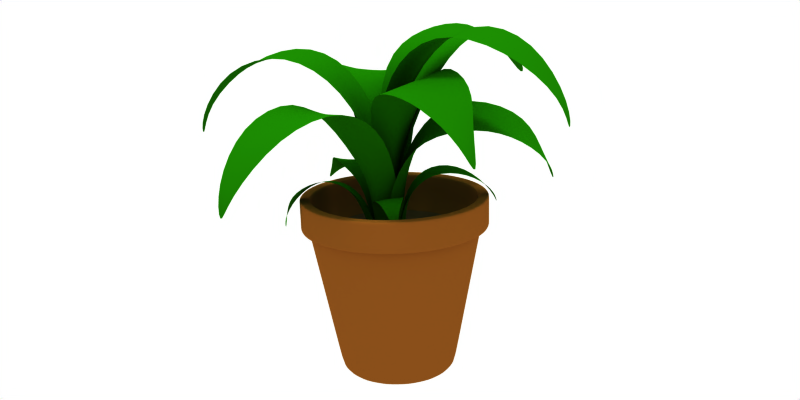 # Source: flowerpot.blend  (saved by Blender 2.71.0; exported with 4.5.12 LTS)
import bpy
from mathutils import Matrix  # noqa: F401  (used for matrix-valued properties, if any)

bpy.ops.wm.read_factory_settings(use_empty=True)
scene = bpy.context.scene
scene.name = 'Scene'

# ---- collections
col_collection_1 = bpy.data.collections.new('Collection 1'); scene.collection.children.link(col_collection_1)
col_collection_2 = bpy.data.collections.new('Collection 2'); scene.collection.children.link(col_collection_2)
col_collection_2.hide_render = True
col_collection_2.hide_viewport = True

# ---- materials (node trees are filled in below, after node groups)
mat_leaf = bpy.data.materials.new('leaf')
mat_leaf.alpha_threshold = 0.0
mat_leaf.diffuse_color = (0.08627, 0.4275, 0.007843, 1.0)
mat_leaf.roughness = 0.5
mat_leaf.specular_intensity = 0.3535
mat_leaf.line_color = (0.0, 0.0, 0.0, 1.0)
mat_maceta = bpy.data.materials.new('maceta')
mat_maceta.alpha_threshold = 0.0
mat_maceta.preview_render_type = 'FLAT'
mat_maceta.diffuse_color = (0.5412, 0.3098, 0.102, 1.0)
mat_maceta.roughness = 0.5
mat_maceta.line_color = (0.0, 0.0, 0.0, 1.0)
mat_tierra_maceta = bpy.data.materials.new('tierra_maceta')
mat_tierra_maceta.alpha_threshold = 0.0
mat_tierra_maceta.preview_render_type = 'FLAT'
mat_tierra_maceta.diffuse_color = (0.3925, 0.2957, 0.2094, 1.0)
mat_tierra_maceta.roughness = 0.5
mat_tierra_maceta.specular_intensity = 0.2071
mat_tierra_maceta.line_color = (0.0, 0.0, 0.0, 1.0)
mat_emit = bpy.data.materials.new('emit')
mat_emit.alpha_threshold = 0.0
mat_emit.diffuse_color = (1.0, 1.0, 1.0, 1.0)
mat_emit.roughness = 0.5
mat_emit.specular_intensity = 0.0
mat_emit.line_color = (0.0, 0.0, 0.0, 1.0)

# ---- material node trees

# ---- world
world_world_001 = bpy.data.worlds.new('World.001'); scene.world = world_world_001
world_world_001.color = (1.0, 1.0, 1.0)
world_world_001.use_sun_shadow = False
world_world_001.sun_shadow_jitter_overblur = 0.0
world_world_001.cycles.sampling_method = 'MANUAL'
world_world_001.cycles.sample_map_resolution = 256
world_world_001.light_settings.distance = 5.0

# ---- cameras
cam_camera = bpy.data.cameras.new('Camera')
cam_camera.passepartout_alpha = 0.2
cam_camera.clip_end = 100.0
cam_camera.lens = 35.0
cam_camera.sensor_width = 32.0
cam_camera.sensor_height = 18.0
cam_camera.ortho_scale = 7.314
cam_camera.show_passepartout = False
cam_camera.show_safe_areas = True
cam_camera.dof.focus_distance = 0.0
cam_camera.dof.aperture_fstop = 128.0

# ---- lights
light_hemi = bpy.data.lights.new('Hemi', 'SUN')
light_hemi.transmission_factor = 0.0
light_hemi.angle = 0.1993
light_hemi.energy = 1.0
light_hemi.shadow_buffer_clip_start = 0.5
light_hemi.shadow_soft_size = 0.1
light_hemi.shadow_cascade_max_distance = 1000.0
light_hemi.cycles.use_multiple_importance_sampling = False

# ---- meshes
me_plane_010 = bpy.data.meshes.new('Plane.010')
me_plane_010.from_pydata([(0.05189, 0.1062, 0.03984), (0.01805, -0.00881, -0.001124), (-0.02423, -0.007492, -0.002276), (-0.05189, 0.1062, 0.03984), (0.06493, 0.1751, 0.1301), (-0.06246, 0.1776, 0.1301), (0.05193, 0.1461, 0.2393), (-0.04822, 0.1486, 0.2393), (0.01806, 0.05633, 0.3097), (-0.00943, 0.07237, 0.3097), (-6.007e-08, 0.01351, 0.3125), (-0.003272, -0.00561, 0.02421), (0.0005189, 0.1037, 0.04752), (-0.005862, 0.1674, 0.1301), (0.0005664, 0.142, 0.2393), (0.004454, 0.06427, 0.3097), (-0.008768, -0.1396, 0.001568), (0.004196, -0.1432, -0.01353), (-0.0182, -0.142, -0.008174), (-0.02894, -0.1209, 0.04202), (-0.02296, -0.1726, 0.02032), (-0.03813, -0.1717, -0.000432), (-0.05842, -0.1191, 0.001677), (-0.03146, -0.09847, 0.04692), (-0.07522, -0.0941, 0.01213), (-0.07217, -0.08321, 0.07006), (-0.08629, -0.09415, 0.03753), (-0.08949, -0.1091, 0.0692), (-0.1008, -0.1192, 0.0642), (-0.09686, -0.1435, 0.07252), (-0.04562, -0.171, 0.02117), (-0.04659, -0.121, 0.02425), (-0.05919, -0.09014, 0.03043), (-0.07855, -0.09059, 0.05277), (-0.09742, -0.1224, 0.06828), (-0.04639, -0.1925, 0.02077), (-0.0259, -0.1939, 0.02), (-0.03962, -0.1931, 0.001232), (-0.02373, -0.08585, -0.03859), (-0.02686, -0.1648, -0.01944), (0.0007748, -0.1666, -0.006539), (0.03293, -0.09351, -0.02222), (-0.004052, -0.06651, -0.09483), (0.06501, -0.06384, -0.06174), (0.03012, -0.06409, -0.1366), (0.06779, -0.08635, -0.1093), (0.05487, -0.09398, -0.1558), (0.07292, -0.1062, -0.16), (0.06883, -0.1315, -0.1812), (-0.003769, -0.1665, -0.03333), (0.007548, -0.09332, -0.03886), (0.03112, -0.06682, -0.07361), (0.04887, -0.07827, -0.1222), (0.06663, -0.1097, -0.1645), (-0.005978, -0.1919, -0.03219), (-0.02686, -0.1904, -0.01963), (-0.001869, -0.1921, -0.007961), (-0.07152, -0.08506, -0.02629), (-0.0453, -0.1317, -0.008507), (-0.02457, -0.1326, -0.0237), (-0.03122, -0.08667, -0.05583), (-0.09633, -0.05877, -0.05956), (-0.0532, -0.08049, -0.1001), (-0.1247, -0.08225, -0.106), (-0.08619, -0.09562, -0.1209), (-0.1227, -0.1145, -0.1228), (-0.1164, -0.1276, -0.1346), (-0.1253, -0.1555, -0.127), (-0.04607, -0.1356, -0.03088), (-0.05364, -0.08776, -0.04362), (-0.0721, -0.06808, -0.07838), (-0.1042, -0.09103, -0.1124), (-0.1211, -0.1309, -0.1304), (-0.03764, -0.1821, -0.02038), (-0.03807, -0.1753, -0.0004182), (-0.02065, -0.182, -0.01228), (0.02246, -0.1033, 0.01543), (0.002169, -0.1666, 0.01175), (-0.02787, -0.1637, 0.0283), (-0.02767, -0.0992, 0.0474), (0.05139, -0.06634, 0.04724), (-0.005654, -0.06042, 0.08341), (0.07721, -0.07326, 0.1015), (0.03236, -0.06833, 0.1299), (0.08308, -0.1142, 0.1495), (0.07064, -0.1048, 0.1561), (0.07615, -0.1359, 0.1593), (-0.007412, -0.1611, 0.03501), (5.267e-05, -0.1021, 0.03514), (0.01977, -0.06782, 0.06807), (0.05425, -0.07358, 0.1165), (0.07692, -0.1095, 0.1528), (-0.01172, -0.1857, 0.03509), (-0.002846, -0.1928, 0.01274), (-0.02565, -0.189, 0.03227), (-0.06721, 0.081, -0.03055), (-0.02941, -0.03759, 0.002799), (0.01954, -0.03949, -0.01137), (0.03922, 0.07338, -0.06458), (-0.09846, 0.1415, -0.1124), (0.02276, 0.1353, -0.1512), (-0.1213, 0.1133, -0.2202), (-0.02591, 0.1089, -0.2506), (-0.1167, 0.02247, -0.297), (-0.08945, 0.0366, -0.3055), (-0.1033, -0.02144, -0.3049), (-0.01398, -0.03504, -0.03411), (-0.01724, 0.0746, -0.05528), (-0.03173, 0.129, -0.1339), (-0.07273, 0.1057, -0.2358), (-0.1032, 0.02946, -0.3012), (-0.0106, -0.1969, -0.00909), (-0.02023, -0.2005, 0.01302), (0.003562, -0.2008, -0.001344), (0.01822, 0.05686, 0.05925), (0.01319, -0.03922, 0.01477), (-0.02255, -0.0369, -0.00985), (-0.0609, 0.06203, 0.008825), (-0.01162, 0.1225, 0.117), (-0.1187, 0.09546, 0.07428), (-0.07963, 0.1036, 0.2031), (-0.1368, 0.08107, 0.1495), (-0.1216, 0.05193, 0.2194), (-0.1509, 0.03259, 0.2198), (-0.1419, -0.02065, 0.238), (-0.02066, -0.03678, 0.02874), (-0.02482, 0.0574, 0.04017), (-0.06404, 0.1108, 0.08962), (-0.1081, 0.08789, 0.174), (-0.1415, 0.02518, 0.2261), (-0.02617, -0.127, 0.01669), (0.005029, -0.1239, 0.004714), (-0.02447, -0.1317, -0.01284), (0.04569, 0.1075, -0.03284), (0.001886, -0.03834, -0.02104), (-0.0122, -0.037, 0.03461), (0.03503, 0.1018, 0.07826), (0.1582, 0.1394, -0.01894), (0.1221, 0.1564, 0.1194), (0.2475, 0.143, 0.02906), (0.2086, 0.109, 0.111), (0.2889, 0.08773, 0.07203), (0.302, 0.06654, 0.1055), (0.3372, 0.01607, 0.09404), (0.03556, -0.04043, 0.01686), (0.05666, 0.0972, 0.02568), (0.1316, 0.1455, 0.05329), (0.2263, 0.1204, 0.07058), (0.3078, 0.05863, 0.0928), (0.01166, -0.1028, 0.001018), (-0.00517, -0.1021, -0.02357), (-0.02044, -0.09162, 0.02632), (-0.007848, 0.04059, -0.05418), (-0.027, -0.1068, -0.01907), (0.008461, -0.1083, 0.02047), (0.07967, 0.02777, 0.01412), (0.06567, 0.07452, -0.1396), (0.1633, 0.08206, -0.03403), (0.1544, 0.07757, -0.1889), (0.201, 0.03757, -0.114), (0.2108, 0.02085, -0.2037), (0.2452, -0.001999, -0.198), (0.2526, -0.05072, -0.2365), (0.02296, -0.1104, -0.02719), (0.04691, 0.02698, -0.03257), (0.1123, 0.07545, -0.07814), (0.177, 0.05187, -0.15), (0.2373, -0.00896, -0.2101), (0.00755, -0.1957, -0.003073), (-0.01841, -0.194, -0.01362), (-0.01181, -0.1942, 0.01746), (0.05245, -0.01631, 0.01824), (0.008048, -0.1095, -0.005727), (-0.03505, -0.1064, 0.01592), (-0.03134, -0.01021, 0.06032), (0.08898, 0.04468, 0.07715), (-0.00391, 0.01743, 0.1454), (0.1268, 0.01853, 0.1786), (0.05049, -0.002147, 0.1987), (0.1171, -0.03516, 0.2199), (0.1015, -0.0553, 0.2441), (0.1196, -0.1093, 0.2428), (0.002535, -0.1089, 0.03662), (0.01393, -0.01578, 0.04531), (0.03807, 0.03333, 0.1073), (0.08658, 0.003922, 0.1871), (0.1114, -0.06284, 0.2389), (-0.001045, -0.1491, 0.03538), (0.003941, -0.1497, -0.002917), (-0.03504, -0.1469, 0.01666), (-0.05939, 0.01041, 0.04129), (-0.006782, -0.1083, 0.02195), (-0.008609, -0.1081, -0.02132), (-0.03806, 0.00817, -0.07501), (-0.1423, 0.07491, 0.02394), (-0.1055, 0.07404, -0.09803), (-0.2449, 0.05268, -0.01982), (-0.2159, 0.05251, -0.1157), (-0.3087, -0.03324, -0.07199), (-0.2996, -0.01797, -0.09842), (-0.3091, -0.07626, -0.08981), (-0.05365, -0.1049, -0.01266), (-0.05156, 0.006734, -0.01416), (-0.1225, 0.06538, -0.04378), (-0.2304, 0.04721, -0.06896), (-0.3042, -0.02568, -0.08507), (-0.04866, -0.1536, -0.009213), (-0.01577, -0.1576, 0.02067), (-0.01649, -0.1559, -0.02209)], [], [(2, 3, 12, 11), (0, 1, 11, 12), (3, 5, 13, 12), (4, 0, 12, 13), (5, 7, 14, 13), (13, 14, 6, 4), (7, 9, 15, 14), (14, 15, 8, 6), (9, 10, 15), (15, 10, 8), (1, 17, 16, 11), (11, 16, 18, 2), (21, 22, 31, 30), (19, 20, 30, 31), (22, 24, 32, 31), (23, 19, 31, 32), (24, 26, 33, 32), (32, 33, 25, 23), (26, 28, 34, 33), (33, 34, 27, 25), (28, 29, 34), (34, 29, 27), (20, 36, 35, 30), (30, 35, 37, 21), (40, 41, 50, 49), (38, 39, 49, 50), (41, 43, 51, 50), (42, 38, 50, 51), (43, 45, 52, 51), (51, 52, 44, 42), (45, 47, 53, 52), (52, 53, 46, 44), (47, 48, 53), (53, 48, 46), (39, 55, 54, 49), (49, 54, 56, 40), (59, 60, 69, 68), (57, 58, 68, 69), (60, 62, 70, 69), (61, 57, 69, 70), (62, 64, 71, 70), (70, 71, 63, 61), (64, 66, 72, 71), (71, 72, 65, 63), (66, 67, 72), (72, 67, 65), (58, 74, 73, 68), (68, 73, 75, 59), (78, 79, 88, 87), (76, 77, 87, 88), (79, 81, 89, 88), (80, 76, 88, 89), (81, 83, 90, 89), (89, 90, 82, 80), (83, 85, 91, 90), (90, 91, 84, 82), (85, 86, 91), (91, 86, 84), (77, 93, 92, 87), (87, 92, 94, 78), (97, 98, 107, 106), (95, 96, 106, 107), (98, 100, 108, 107), (99, 95, 107, 108), (100, 102, 109, 108), (108, 109, 101, 99), (102, 104, 110, 109), (109, 110, 103, 101), (104, 105, 110), (110, 105, 103), (96, 112, 111, 106), (106, 111, 113, 97), (116, 117, 126, 125), (114, 115, 125, 126), (117, 119, 127, 126), (118, 114, 126, 127), (119, 121, 128, 127), (127, 128, 120, 118), (121, 123, 129, 128), (128, 129, 122, 120), (123, 124, 129), (129, 124, 122), (115, 131, 130, 125), (125, 130, 132, 116), (135, 136, 145, 144), (133, 134, 144, 145), (136, 138, 146, 145), (137, 133, 145, 146), (138, 140, 147, 146), (146, 147, 139, 137), (140, 142, 148, 147), (147, 148, 141, 139), (142, 143, 148), (148, 143, 141), (134, 150, 149, 144), (144, 149, 151, 135), (154, 155, 164, 163), (152, 153, 163, 164), (155, 157, 165, 164), (156, 152, 164, 165), (157, 159, 166, 165), (165, 166, 158, 156), (159, 161, 167, 166), (166, 167, 160, 158), (161, 162, 167), (167, 162, 160), (153, 169, 168, 163), (163, 168, 170, 154), (173, 174, 183, 182), (171, 172, 182, 183), (174, 176, 184, 183), (175, 171, 183, 184), (176, 178, 185, 184), (184, 185, 177, 175), (178, 180, 186, 185), (185, 186, 179, 177), (180, 181, 186), (186, 181, 179), (172, 188, 187, 182), (182, 187, 189, 173), (192, 193, 202, 201), (190, 191, 201, 202), (193, 195, 203, 202), (194, 190, 202, 203), (195, 197, 204, 203), (203, 204, 196, 194), (197, 199, 205, 204), (204, 205, 198, 196), (199, 200, 205), (205, 200, 198), (191, 207, 206, 201), (201, 206, 208, 192)])
me_plane_010.polygons.foreach_set('use_smooth', [True] * 132)
_uv = me_plane_010.uv_layers.new(name='UVTex')
_uv.uv.foreach_set('vector', [0.6096, 0.2145, 0.6352, 0.4058, 0.5522, 0.4097, 0.5588, 0.2282, 0.4695, 0.4084, 0.5092, 0.2159, 0.5588, 0.2282, 0.5522, 0.4097, 0.6352, 0.4058, 0.6591, 0.5859, 0.5662, 0.5835, 0.5522, 0.4097, 0.4505, 0.5874, 0.4695, 0.4084, 0.5522, 0.4097, 0.5662, 0.5835, 0.6591, 0.5859, 0.6555, 0.8204, 0.5734, 0.7882, 0.5662, 0.5835, 0.5662, 0.5835, 0.5734, 0.7882, 0.4513, 0.8316, 0.4505, 0.5874, 0.6555, 0.8204, 0.6368, 1.013, 0.56, 1.043, 0.5734, 0.7882, 0.5734, 0.7882, 0.56, 1.043, 0.484, 1.072, 0.4513, 0.8316, 0.6368, 1.013, 0.5413, 1.305, 0.56, 1.043, 0.56, 1.043, 0.5413, 1.305, 0.484, 1.072, 0.5092, 0.2159, 0.5285, 0.01042, 0.5582, 0.01876, 0.5588, 0.2282, 0.5588, 0.2282, 0.5582, 0.01876, 0.5837, 0.01042, 0.6096, 0.2145, 0.3436, 0.7232, 0.3507, 0.5121, 0.3876, 0.52, 0.379, 0.7169, 0.4242, 0.5245, 0.4131, 0.7353, 0.379, 0.7169, 0.3876, 0.52, 0.3507, 0.5121, 0.3529, 0.3985, 0.3877, 0.397, 0.3876, 0.52, 0.4303, 0.4437, 0.4242, 0.5245, 0.3876, 0.52, 0.3877, 0.397, 0.3529, 0.3985, 0.3703, 0.3096, 0.3949, 0.2913, 0.3877, 0.397, 0.3877, 0.397, 0.3949, 0.2913, 0.4226, 0.2703, 0.4303, 0.4437, 0.3703, 0.3096, 0.3706, 0.1703, 0.3768, 0.1539, 0.3949, 0.2913, 0.3949, 0.2913, 0.3768, 0.1539, 0.3923, 0.1937, 0.4226, 0.2703, 0.3706, 0.1703, 0.3731, 0.07574, 0.3768, 0.1539, 0.3768, 0.1539, 0.3731, 0.07574, 0.3923, 0.1937, 0.4131, 0.7353, 0.4046, 0.8111, 0.3753, 0.8002, 0.379, 0.7169, 0.379, 0.7169, 0.3753, 0.8002, 0.3454, 0.8007, 0.3436, 0.7232, 0.05684, 0.04675, 0.04397, 0.3477, 0.1632, 0.3436, 0.1509, 0.0474, 0.2904, 0.3293, 0.2433, 0.03356, 0.1509, 0.0474, 0.1632, 0.3436, 0.04397, 0.3477, 0.007812, 0.5633, 0.1431, 0.5459, 0.1632, 0.3436, 0.2904, 0.5584, 0.2904, 0.3293, 0.1632, 0.3436, 0.1431, 0.5459, 0.007812, 0.5633, 0.07956, 0.7405, 0.169, 0.7458, 0.1431, 0.5459, 0.1431, 0.5459, 0.169, 0.7458, 0.271, 0.7513, 0.2904, 0.5584, 0.07956, 0.7405, 0.1067, 0.9592, 0.1463, 0.9871, 0.169, 0.7458, 0.169, 0.7458, 0.1463, 0.9871, 0.2103, 0.8815, 0.271, 0.7513, 0.1067, 0.9592, 0.1433, 1.147, 0.1463, 0.9871, 0.1463, 0.9871, 0.1433, 1.147, 0.2103, 0.8815, 0.2433, 0.03356, 0.2263, -0.05103, 0.1446, -0.04098, 0.1509, 0.0474, 0.1509, 0.0474, 0.1446, -0.04098, 0.06174, -0.03937, 0.05684, 0.04675, 0.4416, 0.2701, 0.4354, 0.4398, 0.3591, 0.4189, 0.3698, 0.2606, 0.2838, 0.3969, 0.3011, 0.2297, 0.3698, 0.2606, 0.3591, 0.4189, 0.4354, 0.4398, 0.4525, 0.5874, 0.3637, 0.5524, 0.3591, 0.4189, 0.2712, 0.5358, 0.2838, 0.3969, 0.3591, 0.4189, 0.3637, 0.5524, 0.4525, 0.5874, 0.4244, 0.702, 0.3659, 0.707, 0.3637, 0.5524, 0.3637, 0.5524, 0.3659, 0.707, 0.2993, 0.7102, 0.2712, 0.5358, 0.4244, 0.702, 0.4169, 0.8347, 0.4012, 0.8468, 0.3659, 0.707, 0.3659, 0.707, 0.4012, 0.8468, 0.3666, 0.8003, 0.2993, 0.7102, 0.4169, 0.8347, 0.4061, 0.9236, 0.4012, 0.8468, 0.4012, 0.8468, 0.4061, 0.9236, 0.3666, 0.8003, 0.3011, 0.2297, 0.3211, 0.09516, 0.3833, 0.1077, 0.3698, 0.2606, 0.3698, 0.2606, 0.3833, 0.1077, 0.4405, 0.1097, 0.4416, 0.2701, 0.4137, 0.4613, 0.4274, 0.5564, 0.3836, 0.5598, 0.3839, 0.471, 0.3406, 0.5594, 0.3471, 0.4646, 0.3839, 0.471, 0.3836, 0.5598, 0.4274, 0.5564, 0.4367, 0.6377, 0.3917, 0.6374, 0.3836, 0.5598, 0.3359, 0.6401, 0.3406, 0.5594, 0.3836, 0.5598, 0.3917, 0.6374, 0.4367, 0.6377, 0.4251, 0.7237, 0.3879, 0.7264, 0.3917, 0.6374, 0.3917, 0.6374, 0.3879, 0.7264, 0.3489, 0.7254, 0.3359, 0.6401, 0.4251, 0.7237, 0.3965, 0.8016, 0.3854, 0.8061, 0.3879, 0.7264, 0.3879, 0.7264, 0.3854, 0.8061, 0.3745, 0.8106, 0.3489, 0.7254, 0.3965, 0.8016, 0.3834, 0.8443, 0.3854, 0.8061, 0.3854, 0.8061, 0.3834, 0.8443, 0.3745, 0.8106, 0.3471, 0.4646, 0.3492, 0.4266, 0.3838, 0.4348, 0.3839, 0.471, 0.3839, 0.471, 0.3838, 0.4348, 0.4028, 0.4266, 0.4137, 0.4613, 0.5005, 0.8656, 0.483, 0.5594, 0.5568, 0.552, 0.5508, 0.8393, 0.6304, 0.5548, 0.5996, 0.8627, 0.5508, 0.8393, 0.5568, 0.552, 0.483, 0.5594, 0.4549, 0.2956, 0.5438, 0.299, 0.5568, 0.552, 0.6544, 0.2916, 0.6304, 0.5548, 0.5568, 0.552, 0.5438, 0.299, 0.4549, 0.2956, 0.4247, -0.02594, 0.5497, -0.04025, 0.5438, 0.299, 0.5438, 0.299, 0.5497, -0.04025, 0.6806, -0.0304, 0.6544, 0.2916, 0.4247, -0.02594, 0.5241, -0.5257, 0.5616, -0.5537, 0.5497, -0.04025, 0.5497, -0.04025, 0.5616, -0.5537, 0.5986, -0.5815, 0.6806, -0.0304, 0.5241, -0.5257, 0.5702, -0.7993, 0.5616, -0.5537, 0.5616, -0.5537, 0.5702, -0.7993, 0.5986, -0.5815, 0.5996, 0.8627, 0.5806, 1.252, 0.5513, 1.236, 0.5508, 0.8393, 0.5508, 0.8393, 0.5513, 1.236, 0.5261, 1.252, 0.5005, 0.8656, 0.2119, 0.1827, 0.218, 0.3954, 0.153, 0.3816, 0.1364, 0.1839, 0.02805, 0.3688, 0.06611, 0.1618, 0.1364, 0.1839, 0.153, 0.3816, 0.218, 0.3954, 0.2408, 0.5565, 0.1537, 0.549, 0.153, 0.3816, 0.0, 0.5444, 0.02805, 0.3688, 0.153, 0.3816, 0.1537, 0.549, 0.2408, 0.5565, 0.2419, 0.8069, 0.1301, 0.7864, 0.1537, 0.549, 0.1537, 0.549, 0.1301, 0.7864, 0.003139, 0.7911, 0.0, 0.5444, 0.2419, 0.8069, 0.2062, 1.05, 0.1476, 0.9582, 0.1301, 0.7864, 0.1301, 0.7864, 0.1476, 0.9582, 0.0475, 1.011, 0.003139, 0.7911, 0.2062, 1.05, 0.1405, 1.109, 0.1476, 0.9582, 0.1476, 0.9582, 0.1405, 1.109, 0.0475, 1.011, 0.06611, 0.1618, 0.07843, 0.01672, 0.1469, 0.0378, 0.1364, 0.1839, 0.1364, 0.1839, 0.1469, 0.0378, 0.1992, 0.005208, 0.2119, 0.1827, 0.2489, 0.1024, 0.2517, 0.3666, 0.1484, 0.3779, 0.1688, 0.1225, 0.0388, 0.3802, 0.09174, 0.1133, 0.1688, 0.1225, 0.1484, 0.3779, 0.2517, 0.3666, 0.2759, 0.5528, 0.159, 0.5539, 0.1484, 0.3779, 0.03069, 0.5828, 0.0388, 0.3802, 0.1484, 0.3779, 0.159, 0.5539, 0.2759, 0.5528, 0.2525, 0.7232, 0.1559, 0.7327, 0.159, 0.5539, 0.159, 0.5539, 0.1559, 0.7327, 0.04093, 0.751, 0.03069, 0.5828, 0.2525, 0.7232, 0.23, 0.961, 0.1709, 1.054, 0.1559, 0.7327, 0.1559, 0.7327, 0.1709, 1.054, 0.05003, 0.946, 0.04093, 0.751, 0.23, 0.961, 0.2022, 1.323, 0.1709, 1.054, 0.1709, 1.054, 0.2022, 1.323, 0.05003, 0.946, 0.09174, 0.1133, 0.1209, 0.00412, 0.1675, 0.01278, 0.1688, 0.1225, 0.1688, 0.1225, 0.1675, 0.01278, 0.2392, 0.009548, 0.2489, 0.1024, 0.8484, 0.1615, 0.8547, 0.4207, 0.7536, 0.4034, 0.7713, 0.1573, 0.646, 0.3769, 0.6951, 0.1312, 0.7713, 0.1573, 0.7536, 0.4034, 0.8547, 0.4207, 0.8586, 0.5479, 0.7465, 0.5336, 0.7536, 0.4034, 0.6381, 0.5712, 0.646, 0.3769, 0.7536, 0.4034, 0.7465, 0.5336, 0.8586, 0.5479, 0.8104, 0.7496, 0.7344, 0.7438, 0.7465, 0.5336, 0.7465, 0.5336, 0.7344, 0.7438, 0.6477, 0.7368, 0.6381, 0.5712, 0.8104, 0.7496, 0.8045, 0.9648, 0.7533, 1.026, 0.7344, 0.7438, 0.7344, 0.7438, 0.7533, 1.026, 0.6853, 0.9289, 0.6477, 0.7368, 0.8045, 0.9648, 0.7551, 1.211, 0.7533, 1.026, 0.7533, 1.026, 0.7551, 1.211, 0.6853, 0.9289, 0.6951, 0.1312, 0.7537, 0.01015, 0.7981, 0.02262, 0.7713, 0.1573, 0.7713, 0.1573, 0.7981, 0.02262, 0.8424, 0.02116, 0.8484, 0.1615, 0.6509, 0.109, 0.6334, 0.3442, 0.5293, 0.3345, 0.5521, 0.1129, 0.4266, 0.3235, 0.4567, 0.08908, 0.5521, 0.1129, 0.5293, 0.3345, 0.6334, 0.3442, 0.6509, 0.5412, 0.5293, 0.5159, 0.5293, 0.3345, 0.4036, 0.5162, 0.4266, 0.3235, 0.5293, 0.3345, 0.5293, 0.5159, 0.6509, 0.5412, 0.6196, 0.7025, 0.5411, 0.7234, 0.5293, 0.5159, 0.5293, 0.5159, 0.5411, 0.7234, 0.4515, 0.744, 0.4036, 0.5162, 0.6196, 0.7025, 0.6084, 1.002, 0.5603, 1.021, 0.5411, 0.7234, 0.5411, 0.7234, 0.5603, 1.021, 0.473, 0.8534, 0.4515, 0.744, 0.6084, 1.002, 0.5547, 1.246, 0.5603, 1.021, 0.5603, 1.021, 0.5547, 1.246, 0.473, 0.8534, 0.4567, 0.08908, 0.4799, 0.005208, 0.5616, 0.02007, 0.5521, 0.1129, 0.5521, 0.1129, 0.5616, 0.02007, 0.6452, 0.02219, 0.6509, 0.109, 0.8343, 0.08764, 0.8739, 0.3126, 0.76, 0.3168, 0.7546, 0.1082, 0.6575, 0.3331, 0.6547, 0.09756, 0.7546, 0.1082, 0.76, 0.3168, 0.8739, 0.3126, 0.8838, 0.4859, 0.7772, 0.5015, 0.76, 0.3168, 0.6444, 0.5289, 0.6575, 0.3331, 0.76, 0.3168, 0.7772, 0.5015, 0.8838, 0.4859, 0.8533, 0.6964, 0.7651, 0.7166, 0.7772, 0.5015, 0.7772, 0.5015, 0.7651, 0.7166, 0.6727, 0.7286, 0.6444, 0.5289, 0.8533, 0.6964, 0.8167, 0.9237, 0.7511, 0.9607, 0.7651, 0.7166, 0.7651, 0.7166, 0.7511, 0.9607, 0.6862, 0.9973, 0.6727, 0.7286, 0.8167, 0.9237, 0.7357, 1.19, 0.7511, 0.9607, 0.7511, 0.9607, 0.7357, 1.19, 0.6862, 0.9973, 0.6547, 0.09756, 0.6864, 0.009094, 0.7613, 0.02031, 0.7546, 0.1082, 0.7546, 0.1082, 0.7613, 0.02031, 0.8216, 0.005618, 0.8343, 0.08764])
me_plane_010.materials.append(mat_leaf)
me_plane_010.use_remesh_preserve_volume = False
me_plane_010.use_remesh_preserve_attributes = False
me_plane_010.use_mirror_vertex_groups = False
me_plane_010.update()
me_cylinder = bpy.data.meshes.new('Cylinder')
me_cylinder.from_pydata([(0.06936, 0.06936, 0.0), (0.09062, 0.03754, 0.0), (0.09809, -4.288e-09, 0.0), (0.09062, -0.03754, 0.0), (0.06936, -0.06936, 0.0), (0.03754, -0.09062, 0.0), (1.481e-08, -0.09809, 0.0), (-0.03754, -0.09062, 0.0), (-0.06936, -0.06936, 0.0), (-0.09062, -0.03754, 0.0), (-0.09809, 1.17e-09, 0.0), (-0.09062, 0.03754, 0.0), (-0.06936, 0.06936, 0.0), (-0.03754, 0.09062, 0.0), (6.392e-08, 0.09809, 0.0), (0.03754, 0.09062, 0.0), (0.1043, 0.1043, 0.2518), (0.1362, 0.05643, 0.2518), (0.1475, -1.904e-07, 0.2518), (0.1362, -0.05643, 0.2518), (0.1043, -0.1043, 0.2518), (0.05643, -0.1362, 0.2518), (-2.848e-07, -0.1475, 0.2518), (-0.05643, -0.1362, 0.2518), (-0.1043, -0.1043, 0.2518), (-0.1362, -0.05643, 0.2518), (-0.1475, 3.791e-07, 0.2518), (-0.1362, 0.05643, 0.2518), (-0.1043, 0.1043, 0.2518), (-0.05643, 0.1362, 0.2518), (4.735e-07, 0.1475, 0.2518), (0.05643, 0.1362, 0.2518), (0.0, 0.0, 0.0), (0.0613, 0.148, 0.2509), (5.143e-07, 0.1602, 0.2509), (-0.06129, 0.148, 0.2509), (-0.1133, 0.1133, 0.2509), (-0.148, 0.0613, 0.2509), (-0.1602, 4.118e-07, 0.2509), (-0.148, -0.06129, 0.2509), (-0.1133, -0.1133, 0.2509), (-0.0613, -0.148, 0.2509), (-3.093e-07, -0.1602, 0.2509), (0.06129, -0.148, 0.2509), (0.1133, -0.1133, 0.2509), (0.148, -0.0613, 0.2509), (0.1602, -2.069e-07, 0.2509), (0.148, 0.06129, 0.2509), (0.1133, 0.1133, 0.2509), (0.1133, 0.1133, 0.3017), (0.148, 0.06129, 0.3017), (0.1602, -2.069e-07, 0.3017), (0.148, -0.0613, 0.3017), (0.1133, -0.1133, 0.3017), (0.06129, -0.148, 0.3017), (-3.093e-07, -0.1602, 0.3017), (-0.0613, -0.148, 0.3017), (-0.1133, -0.1133, 0.3017), (-0.148, -0.06129, 0.3017), (-0.1602, 4.118e-07, 0.3017), (-0.148, 0.0613, 0.3017), (-0.1133, 0.1133, 0.3017), (-0.06129, 0.148, 0.3017), (5.143e-07, 0.1602, 0.3017), (0.0613, 0.148, 0.3017), (0.0541, 0.1306, 0.3008), (4.539e-07, 0.1414, 0.3008), (-0.0541, 0.1306, 0.3008), (-0.09997, 0.09997, 0.3008), (-0.1306, 0.0541, 0.3008), (-0.1414, 3.635e-07, 0.3008), (-0.1306, -0.0541, 0.3008), (-0.09997, -0.09997, 0.3008), (-0.0541, -0.1306, 0.3008), (-2.73e-07, -0.1414, 0.3008), (0.0541, -0.1306, 0.3008), (0.09997, -0.09997, 0.3008), (0.1306, -0.0541, 0.3008), (0.1414, -1.826e-07, 0.3008), (0.1306, 0.0541, 0.3008), (0.09997, 0.09997, 0.3008), (0.0949, 0.0949, 0.2286), (0.124, 0.05136, 0.2286), (0.1342, -1.733e-07, 0.2286), (0.124, -0.05136, 0.2286), (0.0949, -0.0949, 0.2286), (0.05136, -0.124, 0.2286), (-2.592e-07, -0.1342, 0.2286), (-0.05136, -0.124, 0.2286), (-0.0949, -0.0949, 0.2286), (-0.124, -0.05136, 0.2286), (-0.1342, 3.45e-07, 0.2286), (-0.124, 0.05136, 0.2286), (-0.0949, 0.0949, 0.2286), (-0.05136, 0.124, 0.2286), (4.309e-07, 0.1342, 0.2286), (0.05136, 0.124, 0.2286), (0.0, 0.0, 0.2286), (0.136, 0.05634, 0.2505), (0.1041, 0.1041, 0.2505), (0.1472, -1.895e-07, 0.2505), (0.136, -0.05634, 0.2505), (0.1041, -0.1041, 0.2505), (0.05634, -0.136, 0.2505), (-2.833e-07, -0.1472, 0.2505), (-0.05634, -0.136, 0.2505), (-0.1041, -0.1041, 0.2505), (-0.136, -0.05634, 0.2505), (-0.1472, 3.772e-07, 0.2505), (-0.136, 0.05634, 0.2505), (-0.1041, 0.1041, 0.2505), (-0.05634, 0.136, 0.2505), (4.714e-07, 0.1472, 0.2505), (0.05634, 0.136, 0.2505), (0.1133, 0.1133, 0.2529), (0.148, 0.06129, 0.2529), (0.1602, -2.069e-07, 0.2529), (0.148, -0.0613, 0.2529), (0.1133, -0.1133, 0.2529), (0.06129, -0.148, 0.2529), (-3.093e-07, -0.1602, 0.2529), (-0.0613, -0.148, 0.2529), (-0.1133, -0.1133, 0.2529), (-0.148, -0.06129, 0.2529), (-0.1602, 4.118e-07, 0.2529), (-0.148, 0.0613, 0.2529), (-0.1133, 0.1133, 0.2529), (-0.06129, 0.148, 0.2529), (5.143e-07, 0.1602, 0.2529), (0.0613, 0.148, 0.2529), (0.1133, 0.1133, 0.3005), (0.148, 0.06129, 0.3005), (0.1602, -2.069e-07, 0.3005), (0.148, -0.0613, 0.3005), (0.1133, -0.1133, 0.3005), (0.06129, -0.148, 0.3005), (-3.093e-07, -0.1602, 0.3005), (-0.0613, -0.148, 0.3005), (-0.1133, -0.1133, 0.3005), (-0.148, -0.06129, 0.3005), (-0.1602, 4.118e-07, 0.3005), (-0.148, 0.0613, 0.3005), (-0.1133, 0.1133, 0.3005), (-0.06129, 0.148, 0.3005), (5.143e-07, 0.1602, 0.3005), (0.0613, 0.148, 0.3005), (0.09992, 0.09992, 0.3001), (0.1305, 0.05407, 0.3001), (0.1413, -1.825e-07, 0.3001), (0.1305, -0.05408, 0.3001), (0.09992, -0.09992, 0.3001), (0.05407, -0.1305, 0.3001), (-2.729e-07, -0.1413, 0.3001), (-0.05408, -0.1305, 0.3001), (-0.09992, -0.09992, 0.3001), (-0.1305, -0.05407, 0.3001), (-0.1413, 3.633e-07, 0.3001), (-0.1305, 0.05408, 0.3001), (-0.09992, 0.09992, 0.3001), (-0.05407, 0.1305, 0.3001), (4.537e-07, 0.1413, 0.3001), (0.05408, 0.1305, 0.3001), (0.09131, 0.03782, 0.003758), (0.06988, 0.06988, 0.003758), (0.09883, -7.066e-09, 0.003758), (0.09131, -0.03782, 0.003758), (0.06988, -0.06988, 0.003758), (0.03782, -0.09131, 0.003758), (1.034e-08, -0.09883, 0.003758), (-0.03782, -0.09131, 0.003758), (-0.06988, -0.06988, 0.003758), (-0.09131, -0.03782, 0.003758), (-0.09883, 6.811e-09, 0.003758), (-0.09131, 0.03782, 0.003758), (-0.06988, 0.06988, 0.003758), (-0.03782, 0.09131, 0.003758), (7.004e-08, 0.09883, 0.003758), (0.03782, 0.09131, 0.003758)], [], [(32, 0, 1), (32, 1, 2), (32, 2, 3), (32, 3, 4), (32, 4, 5), (32, 5, 6), (32, 6, 7), (32, 7, 8), (32, 8, 9), (32, 9, 10), (32, 10, 11), (32, 11, 12), (32, 12, 13), (32, 13, 14), (32, 14, 15), (15, 0, 32), (16, 31, 33, 48), (31, 30, 34, 33), (30, 29, 35, 34), (29, 28, 36, 35), (28, 27, 37, 36), (27, 26, 38, 37), (26, 25, 39, 38), (25, 24, 40, 39), (24, 23, 41, 40), (23, 22, 42, 41), (22, 21, 43, 42), (21, 20, 44, 43), (20, 19, 45, 44), (19, 18, 46, 45), (18, 17, 47, 46), (17, 16, 48, 47), (49, 64, 65, 80), (64, 63, 66, 65), (63, 62, 67, 66), (62, 61, 68, 67), (61, 60, 69, 68), (60, 59, 70, 69), (59, 58, 71, 70), (58, 57, 72, 71), (57, 56, 73, 72), (56, 55, 74, 73), (55, 54, 75, 74), (54, 53, 76, 75), (53, 52, 77, 76), (52, 51, 78, 77), (51, 50, 79, 78), (50, 49, 80, 79), (97, 82, 81), (97, 83, 82), (97, 84, 83), (97, 85, 84), (97, 86, 85), (97, 87, 86), (97, 88, 87), (97, 89, 88), (97, 90, 89), (97, 91, 90), (97, 92, 91), (97, 93, 92), (97, 94, 93), (97, 95, 94), (97, 96, 95), (97, 81, 96), (99, 16, 17, 98), (98, 17, 18, 100), (100, 18, 19, 101), (101, 19, 20, 102), (102, 20, 21, 103), (103, 21, 22, 104), (104, 22, 23, 105), (105, 23, 24, 106), (106, 24, 25, 107), (107, 25, 26, 108), (108, 26, 27, 109), (109, 27, 28, 110), (110, 28, 29, 111), (111, 29, 30, 112), (112, 30, 31, 113), (16, 99, 113, 31), (48, 114, 115, 47), (47, 115, 116, 46), (46, 116, 117, 45), (45, 117, 118, 44), (44, 118, 119, 43), (43, 119, 120, 42), (42, 120, 121, 41), (41, 121, 122, 40), (40, 122, 123, 39), (39, 123, 124, 38), (38, 124, 125, 37), (37, 125, 126, 36), (36, 126, 127, 35), (35, 127, 128, 34), (34, 128, 129, 33), (33, 129, 114, 48), (114, 130, 131, 115), (130, 49, 50, 131), (115, 131, 132, 116), (131, 50, 51, 132), (116, 132, 133, 117), (132, 51, 52, 133), (117, 133, 134, 118), (133, 52, 53, 134), (118, 134, 135, 119), (134, 53, 54, 135), (119, 135, 136, 120), (135, 54, 55, 136), (120, 136, 137, 121), (136, 55, 56, 137), (121, 137, 138, 122), (137, 56, 57, 138), (122, 138, 139, 123), (138, 57, 58, 139), (123, 139, 140, 124), (139, 58, 59, 140), (124, 140, 141, 125), (140, 59, 60, 141), (125, 141, 142, 126), (141, 60, 61, 142), (126, 142, 143, 127), (142, 61, 62, 143), (127, 143, 144, 128), (143, 62, 63, 144), (128, 144, 145, 129), (144, 63, 64, 145), (129, 145, 130, 114), (145, 64, 49, 130), (80, 146, 147, 79), (146, 81, 82, 147), (79, 147, 148, 78), (147, 82, 83, 148), (78, 148, 149, 77), (148, 83, 84, 149), (77, 149, 150, 76), (149, 84, 85, 150), (76, 150, 151, 75), (150, 85, 86, 151), (75, 151, 152, 74), (151, 86, 87, 152), (74, 152, 153, 73), (152, 87, 88, 153), (73, 153, 154, 72), (153, 88, 89, 154), (72, 154, 155, 71), (154, 89, 90, 155), (71, 155, 156, 70), (155, 90, 91, 156), (70, 156, 157, 69), (156, 91, 92, 157), (69, 157, 158, 68), (157, 92, 93, 158), (68, 158, 159, 67), (158, 93, 94, 159), (67, 159, 160, 66), (159, 94, 95, 160), (66, 160, 161, 65), (160, 95, 96, 161), (65, 161, 146, 80), (161, 96, 81, 146), (0, 163, 162, 1), (163, 99, 98, 162), (1, 162, 164, 2), (162, 98, 100, 164), (2, 164, 165, 3), (164, 100, 101, 165), (3, 165, 166, 4), (165, 101, 102, 166), (4, 166, 167, 5), (166, 102, 103, 167), (5, 167, 168, 6), (167, 103, 104, 168), (6, 168, 169, 7), (168, 104, 105, 169), (7, 169, 170, 8), (169, 105, 106, 170), (8, 170, 171, 9), (170, 106, 107, 171), (9, 171, 172, 10), (171, 107, 108, 172), (10, 172, 173, 11), (172, 108, 109, 173), (11, 173, 174, 12), (173, 109, 110, 174), (12, 174, 175, 13), (174, 110, 111, 175), (13, 175, 176, 14), (175, 111, 112, 176), (14, 176, 177, 15), (176, 112, 113, 177), (99, 163, 177, 113), (163, 0, 15, 177)])
me_cylinder.polygons.foreach_set('use_smooth', [1, 1, 1, 1, 1, 1, 1, 1, 1, 1, 1, 1, 1, 1, 1, 1, 1, 1, 1, 1, 1, 1, 1, 1, 1, 1, 1, 1, 1, 1, 1, 1, 1, 1, 1, 1, 1, 1, 1, 1, 1, 1, 1, 1, 1, 1, 1, 1, 0, 0, 0, 0, 0, 0, 0, 0, 0, 0, 0, 0, 0, 0, 0, 0, 1, 1, 1, 1, 1, 1, 1, 1, 1, 1, 1, 1, 1, 1, 1, 1, 1, 1, 1, 1, 1, 1, 1, 1, 1, 1, 1, 1, 1, 1, 1, 1, 1, 1, 1, 1, 1, 1, 1, 1, 1, 1, 1, 1, 1, 1, 1, 1, 1, 1, 1, 1, 1, 1, 1, 1, 1, 1, 1, 1, 1, 1, 1, 1, 1, 1, 1, 1, 1, 1, 1, 1, 1, 1, 1, 1, 1, 1, 1, 1, 1, 1, 1, 1, 1, 1, 1, 1, 1, 1, 1, 1, 1, 1, 1, 1, 1, 1, 1, 1, 1, 1, 1, 1, 1, 1, 1, 1, 1, 1, 1, 1, 1, 1, 1, 1, 1, 1, 1, 1, 1, 1, 1, 1, 1, 1, 1, 1])
me_cylinder.polygons.foreach_set('material_index', [0, 0, 0, 0, 0, 0, 0, 0, 0, 0, 0, 0, 0, 0, 0, 0, 0, 0, 0, 0, 0, 0, 0, 0, 0, 0, 0, 0, 0, 0, 0, 0, 0, 0, 0, 0, 0, 0, 0, 0, 0, 0, 0, 0, 0, 0, 0, 0, 1, 1, 1, 1, 1, 1, 1, 1, 1, 1, 1, 1, 1, 1, 1, 1, 0, 0, 0, 0, 0, 0, 0, 0, 0, 0, 0, 0, 0, 0, 0, 0, 0, 0, 0, 0, 0, 0, 0, 0, 0, 0, 0, 0, 0, 0, 0, 0, 0, 0, 0, 0, 0, 0, 0, 0, 0, 0, 0, 0, 0, 0, 0, 0, 0, 0, 0, 0, 0, 0, 0, 0, 0, 0, 0, 0, 0, 0, 0, 0, 0, 0, 0, 0, 0, 0, 0, 0, 0, 0, 0, 0, 0, 0, 0, 0, 0, 0, 0, 0, 0, 0, 0, 0, 0, 0, 0, 0, 0, 0, 0, 0, 0, 0, 0, 0, 0, 0, 0, 0, 0, 0, 0, 0, 0, 0, 0, 0, 0, 0, 0, 0, 0, 0, 0, 0, 0, 0, 0, 0, 0, 0, 0, 0])
me_cylinder.materials.append(mat_maceta)
me_cylinder.materials.append(mat_tierra_maceta)
me_cylinder.use_remesh_preserve_volume = False
me_cylinder.use_remesh_preserve_attributes = False
me_cylinder.use_mirror_vertex_groups = False
me_cylinder.update()
me_plane_013 = bpy.data.meshes.new('Plane.013')
me_plane_013.from_pydata([(1.0, 1.0, 0.0), (1.0, -1.0, 0.0), (-1.0, -1.0, 0.0), (-1.0, 1.0, 0.0), (-5.96e-08, -1.0, 0.0), (1.0, -2.98e-08, 0.0), (1.788e-07, 1.0, 0.0), (-1.0, 2.682e-07, 0.0), (5.96e-08, 1.192e-07, 0.0), (0.5, -1.0, 0.0), (-0.5, -1.0, 0.0), (1.0, 0.5, 0.0), (1.0, -0.5, 0.0), (0.5, 1.0, 0.0), (-0.5, 1.0, 0.0), (-1.0, -0.5, 0.0), (-1.0, 0.5, 0.0), (0.5, 4.47e-08, 0.0), (0.0, -0.5, 0.0), (-0.5, 1.937e-07, 0.0), (1.192e-07, 0.5, 0.0), (0.5, -0.5, 0.0), (-0.5, -0.5, 0.0), (0.5, 0.5, 0.0), (-0.5, 0.5, 0.0)], [], [(9, 21, 12, 1), (4, 18, 21, 9), (21, 17, 5, 12), (18, 8, 17, 21), (10, 22, 18, 4), (2, 15, 22, 10), (22, 19, 8, 18), (15, 7, 19, 22), (17, 23, 11, 5), (8, 20, 23, 17), (0, 11, 23, 13), (20, 6, 13, 23), (19, 24, 20, 8), (7, 16, 24, 19), (24, 14, 6, 20), (16, 3, 14, 24)])
me_plane_013.materials.append(mat_emit)
me_plane_013.use_remesh_preserve_volume = False
me_plane_013.use_remesh_preserve_attributes = False
me_plane_013.use_mirror_vertex_groups = False
me_plane_013.update()

# ---- objects
ob_hemi = bpy.data.objects.new('Hemi', light_hemi)
ob_leaf = bpy.data.objects.new('leaf', me_plane_010)
ob_maceta = bpy.data.objects.new('maceta', me_cylinder)
ob_camera = bpy.data.objects.new('Camera', cam_camera)
ob_emitter_001 = bpy.data.objects.new('emitter.001', me_plane_013)

# ---- transforms, parenting, visibility, modifiers, constraints
ob_hemi.location = (0.0, 0.0, 1.044)
ob_hemi.lineart.crease_threshold = 0.0
ob_leaf.location = (-0.005392, -0.007871, 0.4118)
ob_leaf.rotation_euler = (1.577, -0.06939, 1.828)
ob_leaf.lock_rotations_4d = False
ob_leaf.empty_display_type = 'ARROWS'
ob_leaf.color = (0.0, 0.0, 0.0, 1.0)
ob_leaf.lineart.crease_threshold = 0.0
_m = ob_leaf.modifiers.new('Subsurf', 'SUBSURF')
_m.uv_smooth = 'PRESERVE_CORNERS'
_m.quality = 2
_m.show_only_control_edges = False
ob_maceta.location = (0.0, 0.0, 0.0)
ob_maceta.lock_rotations_4d = False
ob_maceta.empty_display_type = 'ARROWS'
ob_maceta.color = (0.0, 0.0, 0.0, 1.0)
ob_maceta.lineart.crease_threshold = 0.0
_m = ob_maceta.modifiers.new('Subsurf', 'SUBSURF')
_m.uv_smooth = 'PRESERVE_CORNERS'
_m.quality = 2
_m.show_only_control_edges = False
ob_camera.location = (1.026, -0.9485, 0.6872)
ob_camera.rotation_euler = (1.295, 0.02739, 0.8102)
ob_camera.lock_rotations_4d = False
ob_camera.empty_display_type = 'ARROWS'
ob_camera.color = (0.0, 0.0, 0.0, 0.0)
ob_camera.display_type = 'WIRE'
ob_camera.lineart.crease_threshold = 0.0
ob_emitter_001.location = (1.3, -0.3324, 0.6551)
ob_emitter_001.rotation_euler = (-1.053e-07, 1.323, -0.5259)
ob_emitter_001.scale = (0.5547, 0.5547, 0.5547)
ob_emitter_001.lock_rotations_4d = False
ob_emitter_001.empty_display_type = 'ARROWS'
ob_emitter_001.color = (0.0, 0.0, 0.0, 1.0)
ob_emitter_001.lineart.crease_threshold = 0.0

# ---- collection membership
col_collection_1.objects.link(ob_hemi)
col_collection_1.objects.link(ob_leaf)
col_collection_1.objects.link(ob_maceta)
col_collection_1.objects.link(ob_camera)
col_collection_2.objects.link(ob_emitter_001)

# ---- scene / render settings (as saved in the file)
scene.camera = ob_camera
scene.frame_start = 1; scene.frame_end = 250; scene.frame_set(1)
scene.render.engine = 'BLENDER_EEVEE_NEXT'
scene.render.image_settings.file_format = 'JPEG'
scene.render.image_settings.color_mode = 'RGB'
scene.render.image_settings.compression = 90
scene.render.resolution_x = 480
scene.render.resolution_y = 240
scene.render.pixel_aspect_x = 100.0
scene.render.pixel_aspect_y = 100.0
scene.render.fps = 25
scene.render.dither_intensity = 0.0
scene.render.border_min_x = 0.564
scene.render.border_min_y = 0.2693
scene.render.border_max_x = 0.876
scene.render.border_max_y = 0.6587
scene.render.use_compositing = False
scene.render.use_sequencer = False
scene.render.bake_margin = 2
scene.render.bake_bias = 0.0
scene.render.use_stamp_time = False
scene.render.use_stamp_date = False
scene.render.use_stamp_frame = False
scene.render.use_stamp_camera = False
scene.render.use_stamp_scene = False
scene.render.use_stamp_filename = False
scene.render.use_stamp_render_time = False
scene.render.stamp_font_size = 0
scene.cycles.use_denoising = False
scene.cycles.samples = 10
scene.cycles.sampling_pattern = 'TABULATED_SOBOL'
scene.cycles.light_sampling_threshold = 0.0
scene.cycles.use_adaptive_sampling = False
scene.cycles.use_light_tree = False
scene.cycles.blur_glossy = 0.0
scene.cycles.volume_bounces = 1
scene.cycles.pixel_filter_type = 'GAUSSIAN'
scene.cycles.sample_clamp_indirect = 0.0
scene.view_settings.view_transform = 'Raw'
bpy.context.view_layer.update()
